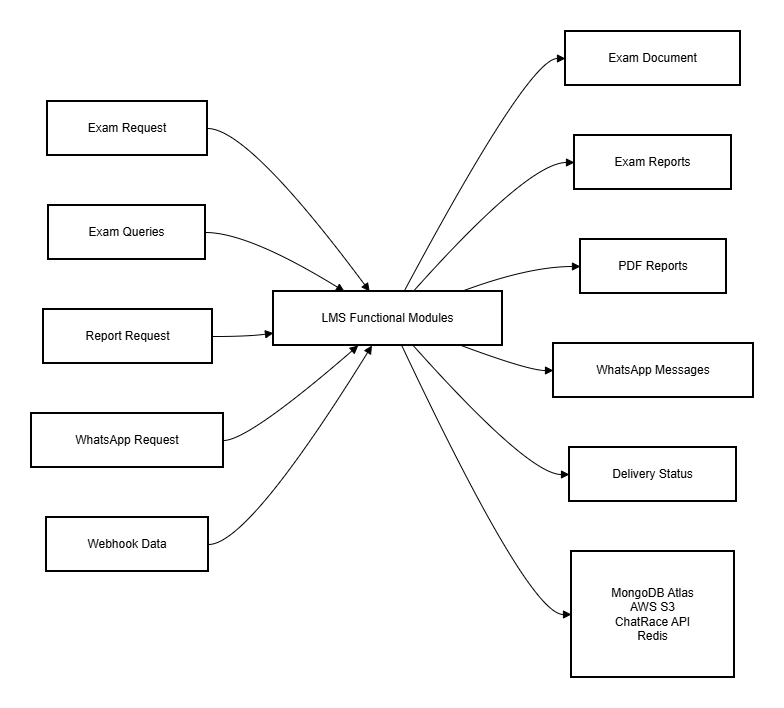

The diagram above was exported from draw.io. Its source (the exported page's mxGraphModel, read from the mxfile embedded in the PNG):
<mxGraphModel dx="1042" dy="658" grid="1" gridSize="10" guides="1" tooltips="1" connect="1" arrows="1" fold="1" page="1" pageScale="1" pageWidth="827" pageHeight="1169" background="#ffffff" math="0" shadow="0">
  <root>
    <mxCell id="0" />
    <mxCell id="1" parent="0" />
    <mxCell id="2U6rTnRKTlHjNXFqGUqX-1" parent="1" style="whiteSpace=wrap;strokeWidth=2;" value="Exam Request" vertex="1">
      <mxGeometry height="54" width="160" x="36" y="90" as="geometry" />
    </mxCell>
    <mxCell id="2U6rTnRKTlHjNXFqGUqX-2" parent="1" style="whiteSpace=wrap;strokeWidth=2;" value="LMS Functional Modules" vertex="1">
      <mxGeometry height="54" width="229" x="262" y="280" as="geometry" />
    </mxCell>
    <mxCell id="2U6rTnRKTlHjNXFqGUqX-3" parent="1" style="whiteSpace=wrap;strokeWidth=2;" value="Exam Queries" vertex="1">
      <mxGeometry height="54" width="157" x="37" y="194" as="geometry" />
    </mxCell>
    <mxCell id="2U6rTnRKTlHjNXFqGUqX-4" parent="1" style="whiteSpace=wrap;strokeWidth=2;" value="Report Request" vertex="1">
      <mxGeometry height="54" width="169" x="32" y="298" as="geometry" />
    </mxCell>
    <mxCell id="2U6rTnRKTlHjNXFqGUqX-5" parent="1" style="whiteSpace=wrap;strokeWidth=2;" value="WhatsApp Request" vertex="1">
      <mxGeometry height="54" width="192" x="20" y="402" as="geometry" />
    </mxCell>
    <mxCell id="2U6rTnRKTlHjNXFqGUqX-6" parent="1" style="whiteSpace=wrap;strokeWidth=2;" value="Webhook Data" vertex="1">
      <mxGeometry height="54" width="162" x="35" y="506" as="geometry" />
    </mxCell>
    <mxCell id="2U6rTnRKTlHjNXFqGUqX-7" parent="1" style="whiteSpace=wrap;strokeWidth=2;" value="Exam Document" vertex="1">
      <mxGeometry height="54" width="175" x="554" y="20" as="geometry" />
    </mxCell>
    <mxCell id="2U6rTnRKTlHjNXFqGUqX-8" parent="1" style="whiteSpace=wrap;strokeWidth=2;" value="Exam Reports" vertex="1">
      <mxGeometry height="54" width="157" x="563" y="124" as="geometry" />
    </mxCell>
    <mxCell id="2U6rTnRKTlHjNXFqGUqX-9" parent="1" style="whiteSpace=wrap;strokeWidth=2;" value="PDF Reports" vertex="1">
      <mxGeometry height="54" width="146" x="569" y="228" as="geometry" />
    </mxCell>
    <mxCell id="2U6rTnRKTlHjNXFqGUqX-10" parent="1" style="whiteSpace=wrap;strokeWidth=2;" value="WhatsApp Messages" vertex="1">
      <mxGeometry height="54" width="200" x="542" y="332" as="geometry" />
    </mxCell>
    <mxCell id="2U6rTnRKTlHjNXFqGUqX-11" parent="1" style="whiteSpace=wrap;strokeWidth=2;" value="Delivery Status" vertex="1">
      <mxGeometry height="54" width="167" x="558" y="436" as="geometry" />
    </mxCell>
    <mxCell id="2U6rTnRKTlHjNXFqGUqX-12" parent="1" style="whiteSpace=wrap;strokeWidth=2;" value="MongoDB Atlas&#10;AWS S3&#10;ChatRace API&#10;Redis" vertex="1">
      <mxGeometry height="126" width="163" x="560" y="540" as="geometry" />
    </mxCell>
    <mxCell id="2U6rTnRKTlHjNXFqGUqX-13" edge="1" parent="1" source="2U6rTnRKTlHjNXFqGUqX-1" style="curved=1;startArrow=none;endArrow=block;exitX=1;exitY=0.5;entryX=0.42;entryY=0;rounded=0;" target="2U6rTnRKTlHjNXFqGUqX-2" value="">
      <mxGeometry relative="1" as="geometry">
        <Array as="points">
          <mxPoint x="237" y="117" />
        </Array>
      </mxGeometry>
    </mxCell>
    <mxCell id="2U6rTnRKTlHjNXFqGUqX-14" edge="1" parent="1" source="2U6rTnRKTlHjNXFqGUqX-3" style="curved=1;startArrow=none;endArrow=block;exitX=1.01;exitY=0.5;entryX=0.31;entryY=0;rounded=0;" target="2U6rTnRKTlHjNXFqGUqX-2" value="">
      <mxGeometry relative="1" as="geometry">
        <Array as="points">
          <mxPoint x="237" y="221" />
        </Array>
      </mxGeometry>
    </mxCell>
    <mxCell id="2U6rTnRKTlHjNXFqGUqX-15" edge="1" parent="1" source="2U6rTnRKTlHjNXFqGUqX-4" style="curved=1;startArrow=none;endArrow=block;exitX=1;exitY=0.5;entryX=0;entryY=0.77;rounded=0;" target="2U6rTnRKTlHjNXFqGUqX-2" value="">
      <mxGeometry relative="1" as="geometry">
        <Array as="points">
          <mxPoint x="237" y="325" />
        </Array>
      </mxGeometry>
    </mxCell>
    <mxCell id="2U6rTnRKTlHjNXFqGUqX-16" edge="1" parent="1" source="2U6rTnRKTlHjNXFqGUqX-5" style="curved=1;startArrow=none;endArrow=block;exitX=1;exitY=0.5;entryX=0.37;entryY=1;rounded=0;" target="2U6rTnRKTlHjNXFqGUqX-2" value="">
      <mxGeometry relative="1" as="geometry">
        <Array as="points">
          <mxPoint x="237" y="429" />
        </Array>
      </mxGeometry>
    </mxCell>
    <mxCell id="2U6rTnRKTlHjNXFqGUqX-17" edge="1" parent="1" source="2U6rTnRKTlHjNXFqGUqX-6" style="curved=1;startArrow=none;endArrow=block;exitX=1;exitY=0.5;entryX=0.43;entryY=1;rounded=0;" target="2U6rTnRKTlHjNXFqGUqX-2" value="">
      <mxGeometry relative="1" as="geometry">
        <Array as="points">
          <mxPoint x="237" y="533" />
        </Array>
      </mxGeometry>
    </mxCell>
    <mxCell id="2U6rTnRKTlHjNXFqGUqX-18" edge="1" parent="1" source="2U6rTnRKTlHjNXFqGUqX-2" style="curved=1;startArrow=none;endArrow=block;exitX=0.57;exitY=0;entryX=0;entryY=0.5;rounded=0;" target="2U6rTnRKTlHjNXFqGUqX-7" value="">
      <mxGeometry relative="1" as="geometry">
        <Array as="points">
          <mxPoint x="517" y="47" />
        </Array>
      </mxGeometry>
    </mxCell>
    <mxCell id="2U6rTnRKTlHjNXFqGUqX-19" edge="1" parent="1" source="2U6rTnRKTlHjNXFqGUqX-2" style="curved=1;startArrow=none;endArrow=block;exitX=0.61;exitY=0;entryX=0;entryY=0.5;rounded=0;" target="2U6rTnRKTlHjNXFqGUqX-8" value="">
      <mxGeometry relative="1" as="geometry">
        <Array as="points">
          <mxPoint x="517" y="151" />
        </Array>
      </mxGeometry>
    </mxCell>
    <mxCell id="2U6rTnRKTlHjNXFqGUqX-20" edge="1" parent="1" source="2U6rTnRKTlHjNXFqGUqX-2" style="curved=1;startArrow=none;endArrow=block;exitX=0.82;exitY=0;entryX=0;entryY=0.5;rounded=0;" target="2U6rTnRKTlHjNXFqGUqX-9" value="">
      <mxGeometry relative="1" as="geometry">
        <Array as="points">
          <mxPoint x="517" y="255" />
        </Array>
      </mxGeometry>
    </mxCell>
    <mxCell id="2U6rTnRKTlHjNXFqGUqX-21" edge="1" parent="1" source="2U6rTnRKTlHjNXFqGUqX-2" style="curved=1;startArrow=none;endArrow=block;exitX=0.82;exitY=1;entryX=0;entryY=0.5;rounded=0;" target="2U6rTnRKTlHjNXFqGUqX-10" value="">
      <mxGeometry relative="1" as="geometry">
        <Array as="points">
          <mxPoint x="517" y="359" />
        </Array>
      </mxGeometry>
    </mxCell>
    <mxCell id="2U6rTnRKTlHjNXFqGUqX-22" edge="1" parent="1" source="2U6rTnRKTlHjNXFqGUqX-2" style="curved=1;startArrow=none;endArrow=block;exitX=0.61;exitY=1;entryX=0;entryY=0.5;rounded=0;" target="2U6rTnRKTlHjNXFqGUqX-11" value="">
      <mxGeometry relative="1" as="geometry">
        <Array as="points">
          <mxPoint x="517" y="463" />
        </Array>
      </mxGeometry>
    </mxCell>
    <mxCell id="2U6rTnRKTlHjNXFqGUqX-23" edge="1" parent="1" source="2U6rTnRKTlHjNXFqGUqX-2" style="curved=1;startArrow=none;endArrow=block;exitX=0.56;exitY=1;entryX=0;entryY=0.5;rounded=0;" target="2U6rTnRKTlHjNXFqGUqX-12" value="">
      <mxGeometry relative="1" as="geometry">
        <Array as="points">
          <mxPoint x="517" y="603" />
        </Array>
      </mxGeometry>
    </mxCell>
  </root>
</mxGraphModel>